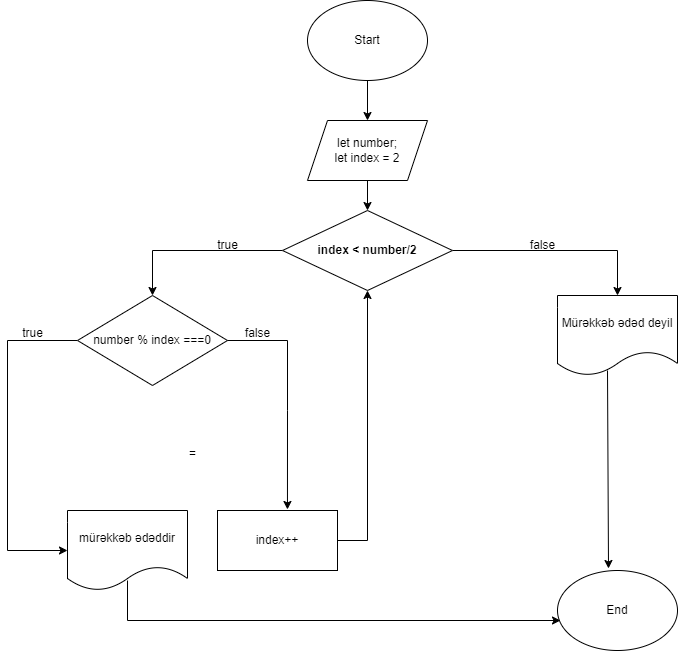

The diagram above was exported from draw.io. Its source (the exported page's mxGraphModel, read from the mxfile embedded in the PNG):
<mxGraphModel dx="880" dy="478" grid="1" gridSize="10" guides="1" tooltips="1" connect="1" arrows="1" fold="1" page="1" pageScale="1" pageWidth="850" pageHeight="1100" background="#ffffff" math="0" shadow="0">
  <root>
    <mxCell id="0" />
    <mxCell id="1" parent="0" />
    <mxCell id="JfVX0AEedB_pfHGaCGZL-24" value="" style="edgeStyle=orthogonalEdgeStyle;rounded=0;orthogonalLoop=1;jettySize=auto;html=1;" edge="1" parent="1" source="JfVX0AEedB_pfHGaCGZL-1" target="JfVX0AEedB_pfHGaCGZL-2">
      <mxGeometry relative="1" as="geometry" />
    </mxCell>
    <mxCell id="JfVX0AEedB_pfHGaCGZL-1" value="Start" style="ellipse;whiteSpace=wrap;html=1;" vertex="1" parent="1">
      <mxGeometry x="340" y="20" width="120" height="80" as="geometry" />
    </mxCell>
    <mxCell id="JfVX0AEedB_pfHGaCGZL-25" value="" style="edgeStyle=orthogonalEdgeStyle;rounded=0;orthogonalLoop=1;jettySize=auto;html=1;" edge="1" parent="1" source="JfVX0AEedB_pfHGaCGZL-2" target="JfVX0AEedB_pfHGaCGZL-3">
      <mxGeometry relative="1" as="geometry" />
    </mxCell>
    <mxCell id="JfVX0AEedB_pfHGaCGZL-2" value="let number;&lt;br&gt;let index = 2" style="shape=parallelogram;perimeter=parallelogramPerimeter;whiteSpace=wrap;html=1;fixedSize=1;" vertex="1" parent="1">
      <mxGeometry x="340" y="140" width="120" height="60" as="geometry" />
    </mxCell>
    <mxCell id="JfVX0AEedB_pfHGaCGZL-5" value="" style="edgeStyle=orthogonalEdgeStyle;rounded=0;orthogonalLoop=1;jettySize=auto;html=1;" edge="1" parent="1" source="JfVX0AEedB_pfHGaCGZL-3" target="JfVX0AEedB_pfHGaCGZL-4">
      <mxGeometry relative="1" as="geometry">
        <Array as="points">
          <mxPoint x="185" y="270" />
        </Array>
      </mxGeometry>
    </mxCell>
    <mxCell id="JfVX0AEedB_pfHGaCGZL-19" value="" style="edgeStyle=orthogonalEdgeStyle;rounded=0;orthogonalLoop=1;jettySize=auto;html=1;" edge="1" parent="1" source="JfVX0AEedB_pfHGaCGZL-3" target="JfVX0AEedB_pfHGaCGZL-18">
      <mxGeometry relative="1" as="geometry" />
    </mxCell>
    <mxCell id="JfVX0AEedB_pfHGaCGZL-3" value="index &amp;lt; number/2" style="rhombus;whiteSpace=wrap;html=1;strokeColor=#000000;fontStyle=1" vertex="1" parent="1">
      <mxGeometry x="315" y="230" width="170" height="80" as="geometry" />
    </mxCell>
    <mxCell id="JfVX0AEedB_pfHGaCGZL-8" value="" style="edgeStyle=orthogonalEdgeStyle;rounded=0;orthogonalLoop=1;jettySize=auto;html=1;exitX=0;exitY=0.5;exitDx=0;exitDy=0;" edge="1" parent="1" source="JfVX0AEedB_pfHGaCGZL-4">
      <mxGeometry relative="1" as="geometry">
        <mxPoint x="40" y="361" as="sourcePoint" />
        <mxPoint x="100" y="570" as="targetPoint" />
        <Array as="points">
          <mxPoint x="40" y="360" />
          <mxPoint x="40" y="570" />
        </Array>
      </mxGeometry>
    </mxCell>
    <mxCell id="JfVX0AEedB_pfHGaCGZL-4" value="number % index ===0" style="rhombus;whiteSpace=wrap;html=1;" vertex="1" parent="1">
      <mxGeometry x="110" y="315" width="150" height="90" as="geometry" />
    </mxCell>
    <mxCell id="JfVX0AEedB_pfHGaCGZL-6" value="true" style="text;html=1;align=center;verticalAlign=middle;resizable=0;points=[];autosize=1;strokeColor=none;fillColor=none;" vertex="1" parent="1">
      <mxGeometry x="240" y="250" width="40" height="30" as="geometry" />
    </mxCell>
    <mxCell id="JfVX0AEedB_pfHGaCGZL-7" value="mürəkkəb ədəddir" style="shape=document;whiteSpace=wrap;html=1;boundedLbl=1;" vertex="1" parent="1">
      <mxGeometry x="100" y="530" width="120" height="80" as="geometry" />
    </mxCell>
    <mxCell id="JfVX0AEedB_pfHGaCGZL-9" value="index++" style="rounded=0;whiteSpace=wrap;html=1;" vertex="1" parent="1">
      <mxGeometry x="250" y="530" width="120" height="60" as="geometry" />
    </mxCell>
    <mxCell id="JfVX0AEedB_pfHGaCGZL-15" value="" style="endArrow=classic;html=1;rounded=0;entryX=0.583;entryY=-0.017;entryDx=0;entryDy=0;exitX=1;exitY=0.5;exitDx=0;exitDy=0;entryPerimeter=0;" edge="1" parent="1" source="JfVX0AEedB_pfHGaCGZL-4" target="JfVX0AEedB_pfHGaCGZL-9">
      <mxGeometry width="50" height="50" relative="1" as="geometry">
        <mxPoint x="240" y="358" as="sourcePoint" />
        <mxPoint x="370.03999999999996" y="523.98" as="targetPoint" />
        <Array as="points">
          <mxPoint x="320" y="360" />
          <mxPoint x="320" y="430" />
        </Array>
      </mxGeometry>
    </mxCell>
    <mxCell id="JfVX0AEedB_pfHGaCGZL-16" value="=" style="text;html=1;align=center;verticalAlign=middle;resizable=0;points=[];autosize=1;strokeColor=none;fillColor=none;" vertex="1" parent="1">
      <mxGeometry x="210" y="458" width="30" height="30" as="geometry" />
    </mxCell>
    <mxCell id="JfVX0AEedB_pfHGaCGZL-17" value="" style="endArrow=classic;html=1;rounded=0;entryX=0.5;entryY=1;entryDx=0;entryDy=0;" edge="1" parent="1" target="JfVX0AEedB_pfHGaCGZL-3">
      <mxGeometry width="50" height="50" relative="1" as="geometry">
        <mxPoint x="370" y="560" as="sourcePoint" />
        <mxPoint x="425" y="395" as="targetPoint" />
        <Array as="points">
          <mxPoint x="400" y="560" />
        </Array>
      </mxGeometry>
    </mxCell>
    <mxCell id="JfVX0AEedB_pfHGaCGZL-18" value="Mürəkkəb ədəd deyil" style="shape=document;whiteSpace=wrap;html=1;boundedLbl=1;" vertex="1" parent="1">
      <mxGeometry x="590" y="315" width="120" height="80" as="geometry" />
    </mxCell>
    <mxCell id="JfVX0AEedB_pfHGaCGZL-21" value="true" style="text;html=1;align=center;verticalAlign=middle;resizable=0;points=[];autosize=1;strokeColor=none;fillColor=none;" vertex="1" parent="1">
      <mxGeometry x="45" y="338" width="40" height="30" as="geometry" />
    </mxCell>
    <mxCell id="JfVX0AEedB_pfHGaCGZL-22" value="false" style="text;html=1;align=center;verticalAlign=middle;resizable=0;points=[];autosize=1;strokeColor=none;fillColor=none;" vertex="1" parent="1">
      <mxGeometry x="265" y="338" width="50" height="30" as="geometry" />
    </mxCell>
    <mxCell id="JfVX0AEedB_pfHGaCGZL-23" value="false" style="text;html=1;align=center;verticalAlign=middle;resizable=0;points=[];autosize=1;strokeColor=none;fillColor=none;" vertex="1" parent="1">
      <mxGeometry x="550" y="250" width="50" height="30" as="geometry" />
    </mxCell>
    <mxCell id="JfVX0AEedB_pfHGaCGZL-26" value="End" style="ellipse;whiteSpace=wrap;html=1;" vertex="1" parent="1">
      <mxGeometry x="590" y="590" width="120" height="80" as="geometry" />
    </mxCell>
    <mxCell id="JfVX0AEedB_pfHGaCGZL-27" value="" style="endArrow=classic;html=1;rounded=0;entryX=0.425;entryY=-0.025;entryDx=0;entryDy=0;entryPerimeter=0;" edge="1" parent="1" target="JfVX0AEedB_pfHGaCGZL-26">
      <mxGeometry width="50" height="50" relative="1" as="geometry">
        <mxPoint x="640" y="390" as="sourcePoint" />
        <mxPoint x="450" y="430" as="targetPoint" />
      </mxGeometry>
    </mxCell>
    <mxCell id="JfVX0AEedB_pfHGaCGZL-28" value="" style="endArrow=classic;html=1;rounded=0;entryX=0.025;entryY=0.625;entryDx=0;entryDy=0;entryPerimeter=0;" edge="1" parent="1" target="JfVX0AEedB_pfHGaCGZL-26">
      <mxGeometry width="50" height="50" relative="1" as="geometry">
        <mxPoint x="160" y="600" as="sourcePoint" />
        <mxPoint x="450" y="430" as="targetPoint" />
        <Array as="points">
          <mxPoint x="160" y="640" />
        </Array>
      </mxGeometry>
    </mxCell>
  </root>
</mxGraphModel>